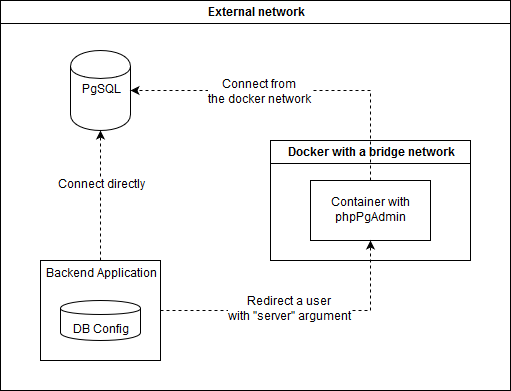

The diagram above was exported from draw.io. Its source (the exported page's mxGraphModel, read from the mxfile embedded in the PNG):
<mxGraphModel dx="831" dy="506" grid="1" gridSize="10" guides="1" tooltips="1" connect="1" arrows="1" fold="1" page="1" pageScale="1" pageWidth="1100" pageHeight="850" background="#ffffff" math="0" shadow="0">
  <root>
    <mxCell id="0" />
    <mxCell id="1" parent="0" />
    <mxCell id="2d94e9bed3cc2d5f-1" value="External network" style="swimlane;whiteSpace=wrap;html=1;shadow=0;comic=0;strokeWidth=1;fillColor=none;" vertex="1" parent="1">
      <mxGeometry x="10" y="10" width="510" height="390" as="geometry" />
    </mxCell>
    <mxCell id="2d94e9bed3cc2d5f-4" value="PgSQL" style="shape=cylinder;whiteSpace=wrap;html=1;shadow=0;comic=0;strokeWidth=1;fillColor=none;" vertex="1" parent="2d94e9bed3cc2d5f-1">
      <mxGeometry x="70" y="50" width="60" height="80" as="geometry" />
    </mxCell>
    <mxCell id="2d94e9bed3cc2d5f-10" value="" style="group" vertex="1" connectable="0" parent="2d94e9bed3cc2d5f-1">
      <mxGeometry x="40" y="260" width="120" height="100" as="geometry" />
    </mxCell>
    <mxCell id="2d94e9bed3cc2d5f-7" value="Backend Application" style="whiteSpace=wrap;html=1;shadow=0;comic=0;strokeWidth=1;fillColor=none;verticalAlign=top;" vertex="1" parent="2d94e9bed3cc2d5f-10">
      <mxGeometry width="120" height="100" as="geometry" />
    </mxCell>
    <mxCell id="2d94e9bed3cc2d5f-8" value="DB Config" style="shape=cylinder;whiteSpace=wrap;html=1;shadow=0;comic=0;strokeWidth=1;fillColor=none;verticalAlign=bottom;" vertex="1" parent="2d94e9bed3cc2d5f-10">
      <mxGeometry x="20" y="40" width="80" height="40" as="geometry" />
    </mxCell>
    <mxCell id="2d94e9bed3cc2d5f-11" value="" style="endArrow=classic;html=1;dashed=1;align=center;entryX=0.5;entryY=1;" edge="1" parent="2d94e9bed3cc2d5f-1" source="2d94e9bed3cc2d5f-7" target="2d94e9bed3cc2d5f-4">
      <mxGeometry width="50" height="50" relative="1" as="geometry">
        <mxPoint y="460" as="sourcePoint" />
        <mxPoint x="50" y="410" as="targetPoint" />
      </mxGeometry>
    </mxCell>
    <mxCell id="2d94e9bed3cc2d5f-12" value="Connect directly" style="text;html=1;resizable=0;points=[];align=center;verticalAlign=middle;labelBackgroundColor=#ffffff;" vertex="1" connectable="0" parent="2d94e9bed3cc2d5f-11">
      <mxGeometry x="0.1714" y="-1" relative="1" as="geometry">
        <mxPoint as="offset" />
      </mxGeometry>
    </mxCell>
    <mxCell id="2d94e9bed3cc2d5f-2" value="Docker with a bridge network" style="swimlane;whiteSpace=wrap;html=1;shadow=0;comic=0;strokeWidth=1;fillColor=none;" vertex="1" parent="2d94e9bed3cc2d5f-1">
      <mxGeometry x="270" y="140" width="200" height="120" as="geometry" />
    </mxCell>
    <mxCell id="2d94e9bed3cc2d5f-3" value="Container with phpPgAdmin" style="whiteSpace=wrap;html=1;shadow=0;comic=0;strokeWidth=1;fillColor=none;" vertex="1" parent="2d94e9bed3cc2d5f-2">
      <mxGeometry x="40" y="40" width="120" height="60" as="geometry" />
    </mxCell>
    <mxCell id="2d94e9bed3cc2d5f-13" style="edgeStyle=orthogonalEdgeStyle;rounded=0;html=1;entryX=0.5;entryY=1;dashed=1;startArrow=none;startFill=0;jettySize=auto;orthogonalLoop=1;align=center;" edge="1" parent="2d94e9bed3cc2d5f-1" source="2d94e9bed3cc2d5f-7" target="2d94e9bed3cc2d5f-3">
      <mxGeometry relative="1" as="geometry" />
    </mxCell>
    <mxCell id="2d94e9bed3cc2d5f-14" value="Redirect a user&lt;br&gt;with &quot;server&quot; argument" style="text;html=1;resizable=0;points=[];align=center;verticalAlign=middle;labelBackgroundColor=#ffffff;" vertex="1" connectable="0" parent="2d94e9bed3cc2d5f-13">
      <mxGeometry x="-0.0759" y="1" relative="1" as="geometry">
        <mxPoint as="offset" />
      </mxGeometry>
    </mxCell>
    <mxCell id="2d94e9bed3cc2d5f-15" style="edgeStyle=orthogonalEdgeStyle;rounded=0;html=1;entryX=1;entryY=0.5;dashed=1;startArrow=none;startFill=0;jettySize=auto;orthogonalLoop=1;align=center;" edge="1" parent="2d94e9bed3cc2d5f-1" source="2d94e9bed3cc2d5f-3" target="2d94e9bed3cc2d5f-4">
      <mxGeometry relative="1" as="geometry">
        <Array as="points">
          <mxPoint x="370" y="90" />
        </Array>
      </mxGeometry>
    </mxCell>
    <mxCell id="2d94e9bed3cc2d5f-16" value="Connect from&lt;br&gt;the docker network" style="text;html=1;resizable=0;points=[];align=center;verticalAlign=middle;labelBackgroundColor=#ffffff;" vertex="1" connectable="0" parent="2d94e9bed3cc2d5f-15">
      <mxGeometry x="0.2207" y="2" relative="1" as="geometry">
        <mxPoint as="offset" />
      </mxGeometry>
    </mxCell>
  </root>
</mxGraphModel>